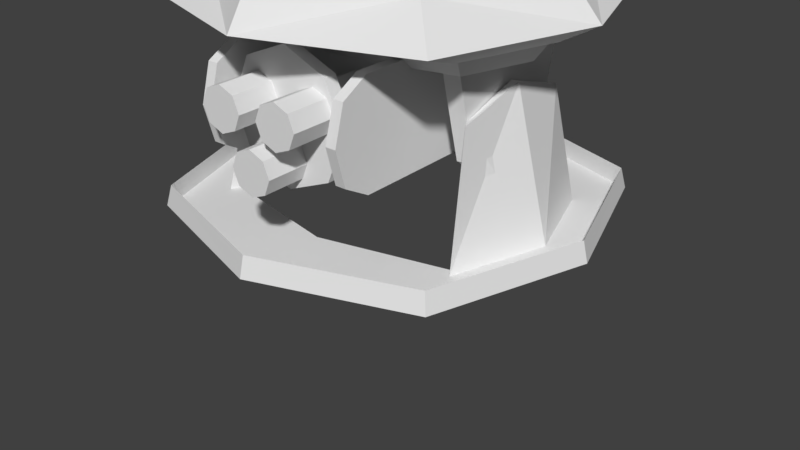 # Source: Enemy_Turret.blend  (saved by Blender 2.79.0; exported with 4.5.12 LTS)
import bpy
from mathutils import Matrix  # noqa: F401  (used for matrix-valued properties, if any)

bpy.ops.wm.read_factory_settings(use_empty=True)
scene = bpy.context.scene
scene.name = 'Scene'

# ---- collections
col_collection_1 = bpy.data.collections.new('Collection 1'); scene.collection.children.link(col_collection_1)

# ---- world
world_world = bpy.data.worlds.new('World'); scene.world = world_world
world_world.color = (0.05088, 0.05088, 0.05088)
world_world.use_sun_shadow = False
world_world.sun_shadow_jitter_overblur = 0.0
world_world.cycles.sampling_method = 'MANUAL'

# ---- meshes
me_cube_003 = bpy.data.meshes.new('Cube.003')
me_cube_003.from_pydata([(0.0, 0.976, 0.008764), (0.0, 1.0, 0.0), (1.0, 0.0, 0.0), (0.0, -1.0, 0.0), (0.7314, -0.7314, 0.008764), (0.976, 0.0, 0.008764), (0.0, -0.976, 0.008764), (0.7314, 0.7314, 0.008764), (0.7314, -0.7314, 0.1), (0.75, 0.75, 0.0), (0.75, -0.75, 0.0), (0.7314, 0.7314, 0.1), (0.0, -0.976, 0.1), (0.976, 0.0, 0.1), (0.0, 0.976, 0.1), (0.0, 0.6149, 0.01), (0.6187, -0.4147, 0.01), (0.0, 0.5534, 0.01), (0.0, -0.5534, 0.01), (0.0, -0.6149, 0.01), (0.6412, -0.4608, 0.01), (0.6412, 0.4608, 0.01), (0.6187, 0.4147, 0.01), (0.7954, 0.0, 0.01)], [], [(3, 10, 8, 12), (2, 13, 8, 10), (13, 11, 7, 5), (8, 13, 5, 4), (11, 14, 0, 7), (12, 8, 4, 6), (2, 9, 11, 13), (1, 14, 11, 9), (4, 5, 7, 0, 15, 21, 23, 20, 19, 6), (20, 16, 18, 19), (15, 17, 22, 21)])
me_cube_003.use_remesh_preserve_volume = False
me_cube_003.use_remesh_preserve_attributes = False
me_cube_003.use_mirror_vertex_groups = False
me_cube_003.update()
me_cube_004 = bpy.data.meshes.new('Cube.004')
me_cube_004.from_pydata([(0.7954, 0.0, 0.01), (0.6412, -0.4608, 0.01), (0.6412, 0.4608, 0.01), (0.7574, 0.0, 0.0), (0.6187, 0.4147, 0.01), (0.5838, 0.0, 0.7), (0.5758, -0.2903, 0.6), (0.5758, 0.2903, 0.6), (0.5984, -0.3225, 0.6), (0.5984, 0.3225, 0.6), (0.6218, 0.0, 0.7), (0.6187, -0.4147, 0.01)], [], [(1, 0, 10, 8), (9, 7, 5, 10), (2, 4, 7, 9), (4, 3, 5, 7), (0, 2, 9, 10), (11, 1, 8, 6), (3, 11, 6, 5), (10, 5, 6, 8)])
me_cube_004.use_remesh_preserve_volume = False
me_cube_004.use_remesh_preserve_attributes = False
me_cube_004.use_mirror_vertex_groups = False
me_cube_004.update()
me_cube_001 = bpy.data.meshes.new('Cube.001')
me_cube_001.from_pydata([(0.0, 0.0, 0.91), (0.0, -0.976, 0.41), (0.0, 0.75, 0.76), (0.7314, 0.7314, 0.41), (0.75, 0.0, 0.66), (0.0, 0.976, 0.41), (0.0, -0.75, 0.76), (0.7314, -0.7314, 0.41), (0.5556, -0.5556, 0.5656), (0.976, 0.0, 0.41), (0.5556, 0.5556, 0.5656), (0.7954, 0.0, 0.31), (0.6412, -0.4608, 0.31), (0.0, 0.6149, 0.31), (0.6412, 0.4608, 0.31), (0.0, -0.6149, 0.31), (0.7574, 0.0, 0.31), (0.6187, -0.4147, 0.31), (0.0, 0.5534, 0.31), (0.6187, 0.4147, 0.31), (0.0, -0.5534, 0.31), (0.6857, 0.0, 0.21), (0.5747, -0.3317, 0.21), (0.0, 0.4427, 0.21), (0.5747, 0.3317, 0.21), (0.0, -0.4427, 0.21), (0.5015, 0.3459, 0.21), (0.5015, -0.3459, 0.21), (0.5015, 0.2421, -0.19), (0.5747, 0.2322, -0.19), (0.5747, -0.2322, -0.19), (0.5015, -0.2421, -0.19), (0.5198, 0.1211, -0.29), (0.5564, 0.1161, -0.29), (0.5564, -0.1161, -0.29), (0.5198, -0.1211, -0.29), (0.3615, -0.3459, -0.1665), (0.0, -0.4427, -0.2889), (0.0, 0.2771, -0.2004), (0.3615, 0.2097, -0.02898), (0.0, -0.634, 0.312), (0.0, -0.6954, 0.312), (0.2128, -0.634, 0.2222), (0.2128, -0.6954, 0.2222), (0.3027, -0.634, 0.005176), (0.3027, -0.6954, 0.005176), (0.2128, -0.634, -0.2118), (0.2128, -0.6954, -0.2118), (0.0, -0.634, -0.3017), (0.0, -0.6954, -0.3017), (0.1023, -0.9053, -0.1608), (0.1023, -0.2163, -0.1608), (0.07232, -0.9053, -0.08847), (0.07232, -0.2163, -0.08847), (0.0, -0.9053, -0.05851), (0.0, -0.2163, -0.05851), (0.147, -0.2163, 0.1725), (0.147, -0.9053, 0.1725), (0.2193, -0.2163, 0.1426), (0.2193, -0.9053, 0.1426), (0.2493, -0.2163, 0.07024), (0.2493, -0.9053, 0.07024), (0.2193, -0.2163, -0.002086), (0.2193, -0.9053, -0.002086), (0.147, -0.2163, -0.03204), (0.147, -0.9053, -0.03204), (0.07467, -0.2163, -0.002086), (0.07467, -0.9053, -0.002086), (0.04471, -0.2163, 0.07024), (0.04471, -0.9053, 0.07024), (0.07467, -0.2163, 0.1426), (0.07467, -0.9053, 0.1426), (0.07232, -0.2163, -0.2331), (0.07232, -0.9053, -0.2331), (0.0, -0.2163, -0.2631), (0.0, -0.9053, -0.2631), (0.3656, -0.632, 0.2553), (0.316, -0.632, 0.2553), (0.3656, -0.7622, 0.1827), (0.316, -0.7622, 0.1827), (0.3656, -0.8111, 0.007247), (0.316, -0.8111, 0.007247), (0.3656, -0.7622, -0.1682), (0.316, -0.7622, -0.1682), (0.3656, -0.632, -0.2408), (0.316, -0.632, -0.2408), (0.3656, -0.03302, 0.2553), (0.316, -0.03302, 0.2553), (0.3656, -0.03302, -0.2408), (0.316, -0.03302, -0.2408), (0.0, 0.4427, 0.1991), (0.0, -0.4427, 0.1991), (0.3583, -0.3459, 0.1991), (0.3583, 0.3459, 0.1991)], [], [(5, 2, 10, 3), (9, 3, 10, 4), (9, 4, 8, 7), (1, 7, 8, 6), (0, 4, 10, 2), (0, 6, 8, 4), (3, 9, 11, 14), (12, 15, 20, 17), (17, 20, 25, 27, 22), (9, 7, 12, 11), (7, 1, 15, 12), (5, 3, 14, 13), (13, 14, 19, 18), (14, 11, 16, 19), (11, 12, 17, 16), (16, 17, 22, 21), (18, 19, 24, 26, 23), (19, 16, 21, 24), (24, 21, 22), (92, 91, 37, 36), (27, 26, 28, 31), (31, 28, 32, 35), (26, 24, 29, 28), (24, 22, 30, 29), (22, 27, 31, 30), (34, 35, 32, 33), (30, 31, 35, 34), (29, 30, 34, 33), (28, 29, 33, 32), (36, 37, 38, 39), (93, 92, 36, 39), (90, 93, 39, 38), (40, 41, 43, 42), (42, 43, 45, 44), (44, 45, 47, 46), (46, 47, 49, 48), (51, 50, 73, 72), (53, 52, 50, 51), (55, 54, 52, 53), (40, 42, 44, 46, 48), (43, 41, 49, 47, 45), (72, 73, 75, 74), (56, 57, 59, 58), (58, 59, 61, 60), (60, 61, 63, 62), (62, 63, 65, 64), (64, 65, 67, 66), (66, 67, 69, 68), (59, 57, 71, 69, 67, 65, 63, 61), (68, 69, 71, 70), (70, 71, 57, 56), (56, 58, 60, 62, 64, 66, 68, 70), (73, 50, 52, 54, 75), (76, 77, 79, 78), (78, 79, 81, 80), (80, 81, 83, 82), (82, 83, 85, 84), (76, 78, 80, 82, 84), (79, 77, 85, 83, 81), (77, 76, 86, 87), (76, 84, 88, 86), (85, 77, 87, 89), (84, 85, 89, 88), (23, 26, 93, 90), (26, 27, 92, 93), (27, 25, 91, 92)])
me_cube_001.use_remesh_preserve_volume = False
me_cube_001.use_remesh_preserve_attributes = False
me_cube_001.use_mirror_vertex_groups = False
me_cube_001.update()
arm_armature = bpy.data.armatures.new('Armature')  # bones are not reproduced

# ---- objects
ob_armature = bpy.data.objects.new('Armature', arm_armature)
ob_turret_base = bpy.data.objects.new('Turret_Base', me_cube_003)
ob_turret_hinge = bpy.data.objects.new('Turret_Hinge', me_cube_004)
ob_turret_turret = bpy.data.objects.new('Turret_Turret', me_cube_001)

# ---- transforms, parenting, visibility, modifiers, constraints
ob_armature.location = (0.0, 0.0, 0.0)
ob_armature.show_in_front = True
ob_armature.lineart.crease_threshold = 0.0
ob_turret_base.parent = ob_armature
ob_turret_base.location = (0.0, 0.0, 0.0)
ob_turret_base.lineart.crease_threshold = 0.0
_vg = ob_turret_base.vertex_groups.new(name='Base')
_vg = ob_turret_base.vertex_groups.new(name='Turret')
_m = ob_turret_base.modifiers.new('Mirror', 'MIRROR')
_m.use_clip = True
ob_turret_hinge.parent = ob_armature
ob_turret_hinge.location = (0.0, 0.0, 0.0)
ob_turret_hinge.hide_select = True
ob_turret_hinge.lineart.crease_threshold = 0.0
_vg = ob_turret_hinge.vertex_groups.new(name='Base')
_vg.add([0, 1, 2, 3, 4, 5, 6, 7, 8, 9, 10, 11], 1.0, 'REPLACE')
_vg = ob_turret_hinge.vertex_groups.new(name='Turret')
_m = ob_turret_hinge.modifiers.new('Mirror', 'MIRROR')
_m.use_clip = True
_m = ob_turret_hinge.modifiers.new('Armature', 'ARMATURE')
_m.object = ob_armature
ob_turret_turret.parent = ob_armature
ob_turret_turret.location = (0.0, 0.0, 0.59)
ob_turret_turret.hide_select = True
ob_turret_turret.lineart.crease_threshold = 0.0
_vg = ob_turret_turret.vertex_groups.new(name='Base')
_vg = ob_turret_turret.vertex_groups.new(name='Turret')
_vg.add([0, 1, 2, 3, 4, 5, 6, 7, 8, 9, 10, 11, 12, 13, 14, 15, 16, 17, 18, 19, 20, 21, 22, 23, 24, 25, 26, 27, 28, 29, 30, 31, 32, 33, 34, 35, 36, 37, 38, 39, 40, 41, 42, 43, 44, 45, 46, 47, 48, 49, 50, 51, 52, 53, 54, 55, 56, 57, 58, 59, 60, 61, 62, 63, 64, 65, 66, 67, 68, 69, 70, 71, 72, 73, 74, 75, 76, 77, 78, 79, 80, 81, 82, 83, 84, 85, 86, 87, 88, 89, 90, 91, 92, 93], 1.0, 'REPLACE')
_m = ob_turret_turret.modifiers.new('Mirror', 'MIRROR')
_m.use_clip = True
_m = ob_turret_turret.modifiers.new('Armature', 'ARMATURE')
_m.object = ob_armature

# ---- collection membership
col_collection_1.objects.link(ob_armature)
col_collection_1.objects.link(ob_turret_base)
col_collection_1.objects.link(ob_turret_hinge)
col_collection_1.objects.link(ob_turret_turret)

# ---- scene / render settings (as saved in the file)
scene.frame_start = 1; scene.frame_end = 360; scene.frame_set(23)
scene.render.engine = 'BLENDER_EEVEE_NEXT'
scene.render.resolution_percentage = 50
scene.render.dither_intensity = 0.0
scene.cycles.use_denoising = False
scene.cycles.samples = 128
scene.cycles.sampling_pattern = 'TABULATED_SOBOL'
scene.cycles.use_adaptive_sampling = False
scene.cycles.use_light_tree = False
scene.cycles.blur_glossy = 0.0
scene.cycles.sample_clamp_indirect = 0.0
scene.view_settings.view_transform = 'Standard'
bpy.context.view_layer.update()

# ---- added for rendering (the .blend has no active camera and no usable light): camera, sun
cam_auto = bpy.data.cameras.new('AutoCamera')
cam_auto.lens = 50.0
cam_auto.sensor_width = 36.0
cam_auto.clip_end = 1000.0
ob_auto_camera = bpy.data.objects.new('AutoCamera', cam_auto)
scene.collection.objects.link(ob_auto_camera)
ob_auto_camera.location = (2.96216, -3.5546, 2.21973)
ob_auto_camera.rotation_euler = (1.09748, -7.21219e-08, 0.694738)
scene.camera = ob_auto_camera
light_auto_sun = bpy.data.lights.new('AutoSun', 'SUN')
light_auto_sun.energy = 3.0
light_auto_sun.angle = 0.0523599
ob_auto_sun = bpy.data.objects.new('AutoSun', light_auto_sun)
scene.collection.objects.link(ob_auto_sun)
ob_auto_sun.rotation_euler = (0.872665, 0.174533, 0.523599)
bpy.context.view_layer.update()
